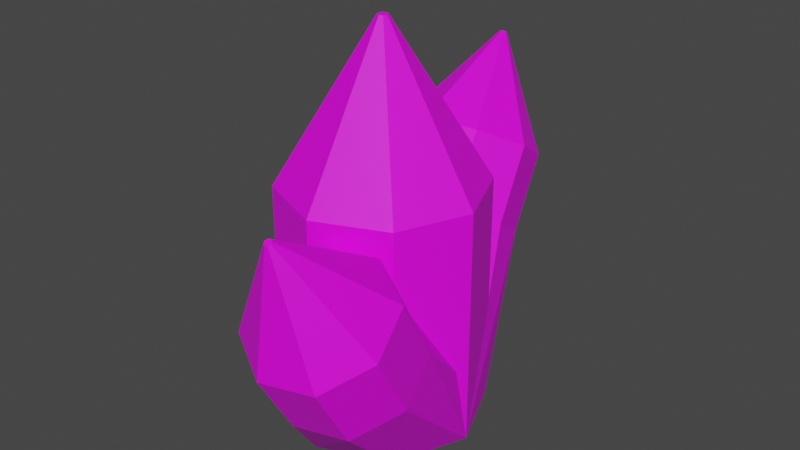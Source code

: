 # Source: IceCrystal.blend  (saved by Blender 3.5.10; exported with 4.5.12 LTS)
import bpy
from mathutils import Matrix  # noqa: F401  (used for matrix-valued properties, if any)

bpy.ops.wm.read_factory_settings(use_empty=True)
scene = bpy.context.scene
scene.name = 'Scene'

# ---- collections
col_collection = bpy.data.collections.new('Collection'); scene.collection.children.link(col_collection)

# ---- images (referenced by path relative to the original .blend; pixels are not part of the script)
import os
ASSET_DIR = os.environ.get("B2B_ASSET_DIR", "")  # directory of the original .blend (textures are referenced by path, not embedded)
HERE = os.path.dirname(os.path.abspath(__file__))  # packed textures are extracted next to this script under _unpacked/

def load_image(name, relpath, width, height, colorspace="sRGB"):
    """Load a texture the original file referenced (path relative to the .blend, or extracted next to this script)."""
    p = next((c for c in (os.path.join(HERE, relpath), os.path.join(ASSET_DIR, relpath)) if relpath and os.path.exists(c)), "")
    if p:
        img = bpy.data.images.load(p, check_existing=True)
        img.name = name
    else:  # same state as the original file: an image datablock whose file is absent (Cycles renders it pink)
        img = bpy.data.images.new(name, width, height)
        img.source = "FILE"
        img.filepath = "//" + (relpath or name)
    img.colorspace_settings.name = colorspace
    return img
img_dungeons_2_texture_01_a_png = load_image('Dungeons_2_Texture_01_A.png', 'Dungeons_2_Texture_01_A.png', 1024, 1024, 'sRGB')

# ---- materials (node trees are filled in below, after node groups)
mat_material = bpy.data.materials.new('Material')
mat_material.alpha_threshold = 0.0
mat_material.use_transparent_shadow = False
mat_material.roughness = 0.5
mat_material.line_color = (0.0, 0.0, 0.0, 1.0)

# ---- material node trees
mat_material.use_nodes = True; mat_material.node_tree.nodes.clear()
_N = mat_material.node_tree.nodes; _L = mat_material.node_tree.links
n0 = _N.new('ShaderNodeOutputMaterial'); n0.name = 'Material Output'; n0.location = (300, 300)
n1 = _N.new('ShaderNodeBsdfPrincipled'); n1.name = 'Principled BSDF'; n1.location = (10, 300)
n1.distribution = 'GGX'
n1.subsurface_method = 'RANDOM_WALK_SKIN'
n1.inputs[3].default_value = 1.45
n1.inputs[27].default_value = (0.0, 0.0, 0.0, 1.0)
n1.inputs[28].default_value = 1.0
n2 = _N.new('ShaderNodeTexImage'); n2.name = 'Image Texture'; n2.location = (-336, 46)
n2.image = img_dungeons_2_texture_01_a_png
_L.new(n1.outputs[0], n0.inputs[0])
_L.new(n2.outputs[0], n1.inputs[0])
n0.is_active_output = True

# ---- world
world_world = bpy.data.worlds.new('World'); scene.world = world_world
world_world.use_nodes = True; world_world.node_tree.nodes.clear()
_N = world_world.node_tree.nodes; _L = world_world.node_tree.links
n0 = _N.new('ShaderNodeOutputWorld'); n0.name = 'World Output'; n0.location = (300, 300)
n1 = _N.new('ShaderNodeBackground'); n1.name = 'Background'; n1.location = (10, 300)
n1.inputs[0].default_value = (0.05088, 0.05088, 0.05088, 1.0)
_L.new(n1.outputs[0], n0.inputs[0])
n0.is_active_output = True
world_world.color = (0.05088, 0.05088, 0.05088)
world_world.use_sun_shadow = False
world_world.sun_shadow_jitter_overblur = 0.0

# ---- meshes
me_cylinder_002 = bpy.data.meshes.new('Cylinder.002')
me_cylinder_002.from_pydata([(-0.03172, 1.799, -0.9964), (-0.06838, 2.196, 0.208), (0.4182, 1.56, -0.7009), (0.3815, 1.957, 0.5035), (0.5317, 1.112, -0.2177), (0.495, 1.509, 0.9868), (0.2422, 0.7171, 0.1703), (0.2055, 1.114, 1.375), (-0.2807, 0.6069, 0.2356), (-0.3173, 1.004, 1.44), (-0.7306, 0.8458, -0.05992), (-0.7673, 1.243, 1.145), (-0.8441, 1.294, -0.5432), (-0.8807, 1.691, 0.6613), (-0.5546, 1.689, -0.9311), (-0.5912, 2.086, 0.2734), (-0.2147, 2.168, 2.475), (-0.2373, 2.18, 2.46), (-0.209, 2.145, 2.499), (-0.2236, 2.125, 2.519), (-0.2499, 2.12, 2.522), (-0.2725, 2.132, 2.507), (-0.2782, 2.154, 2.483), (-0.2637, 2.174, 2.464), (-2.948e-08, 1.0, -3.235), (0.7071, 0.7071, -3.235), (1.0, 0.0, -3.235), (0.7071, -0.7071, -3.235), (-2.948e-08, -1.0, -3.235), (-0.7071, -0.7071, -3.235), (-1.0, 0.0, -3.235), (-0.7071, 0.7071, -3.235), (0.0, 1.0, -1.0), (0.0, 1.0, 1.0), (0.7071, 0.7071, -1.0), (0.7071, 0.7071, 1.0), (1.0, 0.0, -1.0), (1.0, 0.0, 1.0), (0.7071, -0.7071, -1.0), (0.7071, -0.7071, 1.0), (0.0, -1.0, -1.0), (0.0, -1.0, 1.0), (-0.7071, -0.7071, -1.0), (-0.7071, -0.7071, 1.0), (-1.0, 0.0, -1.0), (-1.0, 0.0, 1.0), (-0.7071, 0.7071, -1.0), (-0.7071, 0.7071, 1.0), (0.03558, 0.03558, 3.768), (7.076e-09, 0.05031, 3.768), (0.05031, 0.0, 3.768), (0.03558, -0.03558, 3.768), (7.076e-09, -0.05031, 3.768), (-0.03558, -0.03558, 3.768), (-0.05031, 0.0, 3.768), (-0.03558, 0.03558, 3.768), (-2.948e-08, 1.0, -3.235), (0.7071, 0.7071, -3.235), (1.0, 0.0, -3.235), (0.7071, -0.7071, -3.235), (-2.948e-08, -1.0, -3.235), (-0.7071, -0.7071, -3.235), (-1.0, 0.0, -3.235), (-0.7071, 0.7071, -3.235), (0.437, -1.69, -1.708), (0.4737, -2.087, -0.503), (-0.01293, -1.451, -1.412), (0.02373, -1.848, -0.2075), (-0.1264, -1.003, -0.9287), (-0.08972, -1.4, 0.2757), (0.1631, -0.6079, -0.5408), (0.1998, -1.005, 0.6637), (0.686, -0.4976, -0.4755), (0.7226, -0.8947, 0.729), (1.136, -0.7366, -0.771), (1.173, -1.134, 0.4335), (1.249, -1.185, -1.254), (1.286, -1.582, -0.04979), (0.9599, -1.58, -1.642), (0.9965, -1.977, -0.4377), (0.62, -2.059, 1.764), (0.6426, -2.071, 1.749), (0.6143, -2.036, 1.788), (0.6288, -2.016, 1.808), (0.6551, -2.011, 1.811), (0.6778, -2.023, 1.796), (0.6835, -2.045, 1.772), (0.6689, -2.065, 1.752), (1.169e-07, -1.0, -3.235), (-0.7071, -0.7071, -3.235), (-1.0, -8.742e-08, -3.235), (-0.7071, 0.7071, -3.235), (-5.794e-08, 1.0, -3.235), (0.7071, 0.7071, -3.235), (1.0, 8.742e-08, -3.235), (0.7071, -0.7071, -3.235), (0.817, 0.4418, -0.2338), (0.817, 0.4418, 0.2338), (0.8901, 0.2653, 0.2338), (0.8901, 0.2653, -0.2338), (0.8921, -0.2605, -0.2435), (0.8921, -0.2605, 0.2435), (0.815, -0.4466, 0.2435), (0.815, -0.4466, -0.2435)], [], [(0, 1, 3, 2), (2, 3, 5, 4), (4, 5, 7, 6), (6, 7, 9, 8), (8, 9, 11, 10), (10, 11, 13, 12), (9, 7, 19, 20), (12, 13, 15, 14), (14, 15, 1, 0), (8, 10, 29, 28), (16, 17, 23, 22, 21, 20, 19, 18), (15, 13, 22, 23), (5, 3, 16, 18), (11, 9, 20, 21), (1, 15, 23, 17), (3, 1, 17, 16), (7, 5, 18, 19), (13, 11, 21, 22), (24, 25, 26, 27, 28, 29, 30, 31), (14, 0, 24, 31), (0, 2, 25, 24), (4, 6, 27, 26), (10, 12, 30, 29), (6, 8, 28, 27), (12, 14, 31, 30), (2, 4, 26, 25), (32, 33, 35, 34), (96, 97, 98, 99), (100, 101, 102, 103), (38, 39, 41, 40), (40, 41, 43, 42), (42, 43, 45, 44), (41, 39, 51, 52), (44, 45, 47, 46), (46, 47, 33, 32), (40, 42, 61, 60), (48, 49, 55, 54, 53, 52, 51, 50), (47, 45, 54, 55), (37, 35, 48, 50), (43, 41, 52, 53), (33, 47, 55, 49), (35, 33, 49, 48), (39, 37, 50, 51), (45, 43, 53, 54), (56, 57, 58, 59, 60, 61, 62, 63), (46, 32, 56, 63), (32, 34, 57, 56), (36, 38, 59, 58), (42, 44, 62, 61), (38, 40, 60, 59), (44, 46, 63, 62), (34, 36, 58, 57), (64, 65, 67, 66), (66, 67, 69, 68), (68, 69, 71, 70), (70, 71, 73, 72), (72, 73, 75, 74), (74, 75, 77, 76), (73, 71, 83, 84), (76, 77, 79, 78), (78, 79, 65, 64), (72, 74, 93, 92), (80, 81, 87, 86, 85, 84, 83, 82), (79, 77, 86, 87), (69, 67, 80, 82), (75, 73, 84, 85), (65, 79, 87, 81), (67, 65, 81, 80), (71, 69, 82, 83), (77, 75, 85, 86), (88, 89, 90, 91, 92, 93, 94, 95), (78, 64, 88, 95), (64, 66, 89, 88), (68, 70, 91, 90), (74, 76, 94, 93), (70, 72, 92, 91), (76, 78, 95, 94), (66, 68, 90, 89), (34, 35, 97, 96), (35, 37, 98, 97), (37, 36, 99, 98), (36, 34, 96, 99), (36, 37, 101, 100), (37, 39, 102, 101), (39, 38, 103, 102), (38, 36, 100, 103)])
_uv = me_cylinder_002.uv_layers.new(name='UVMap')
_uv.uv.foreach_set('vector', [0.01027, 0.4434, 0.01027, 0.4465, 0.009473, 0.4465, 0.009473, 0.4434, 0.009473, 0.4434, 0.009473, 0.4465, 0.008678, 0.4465, 0.008678, 0.4434, 0.008678, 0.4434, 0.008678, 0.4465, 0.007883, 0.4465, 0.007883, 0.4434, 0.007883, 0.4434, 0.007883, 0.4465, 0.007088, 0.4465, 0.007088, 0.4434, 0.007088, 0.4434, 0.007088, 0.4465, 0.006293, 0.4465, 0.006293, 0.4434, 0.006293, 0.4434, 0.006293, 0.4465, 0.005498, 0.4465, 0.005498, 0.4434, 0.007088, 0.4465, 0.007883, 0.4465, 0.007883, 0.4465, 0.007088, 0.4465, 0.005498, 0.4434, 0.005498, 0.4465, 0.004703, 0.4465, 0.004703, 0.4434, 0.004703, 0.4434, 0.004703, 0.4465, 0.003908, 0.4465, 0.003908, 0.4434, 0.007088, 0.4434, 0.006293, 0.4434, 0.006293, 0.4434, 0.007088, 0.4434, 0.006577, 0.4429, 0.005498, 0.4433, 0.004419, 0.4429, 0.003972, 0.4418, 0.004419, 0.4407, 0.005498, 0.4402, 0.006577, 0.4407, 0.007025, 0.4418, 0.004703, 0.4465, 0.005498, 0.4465, 0.005498, 0.4465, 0.004703, 0.4465, 0.008678, 0.4465, 0.009473, 0.4465, 0.009473, 0.4465, 0.008678, 0.4465, 0.006293, 0.4465, 0.007088, 0.4465, 0.007088, 0.4465, 0.006293, 0.4465, 0.003908, 0.4465, 0.004703, 0.4465, 0.004703, 0.4465, 0.003908, 0.4465, 0.009473, 0.4465, 0.01027, 0.4465, 0.01027, 0.4465, 0.009473, 0.4465, 0.007883, 0.4465, 0.008678, 0.4465, 0.008678, 0.4465, 0.007883, 0.4465, 0.005498, 0.4465, 0.006293, 0.4465, 0.006293, 0.4465, 0.005498, 0.4465, 0.008678, 0.4433, 0.009758, 0.4429, 0.0102, 0.4418, 0.009758, 0.4407, 0.008678, 0.4402, 0.007599, 0.4407, 0.007152, 0.4418, 0.007599, 0.4429, 0.004703, 0.4434, 0.003908, 0.4434, 0.003908, 0.4434, 0.004703, 0.4434, 0.01027, 0.4434, 0.009473, 0.4434, 0.009473, 0.4434, 0.01027, 0.4434, 0.008678, 0.4434, 0.007883, 0.4434, 0.007883, 0.4434, 0.008678, 0.4434, 0.006293, 0.4434, 0.005498, 0.4434, 0.005498, 0.4434, 0.006293, 0.4434, 0.007883, 0.4434, 0.007088, 0.4434, 0.007088, 0.4434, 0.007883, 0.4434, 0.005498, 0.4434, 0.004703, 0.4434, 0.004703, 0.4434, 0.005498, 0.4434, 0.009473, 0.4434, 0.008678, 0.4434, 0.008678, 0.4434, 0.009473, 0.4434, 0.01027, 0.4434, 0.01027, 0.4465, 0.009473, 0.4465, 0.009473, 0.4434, 0.01854, 0.006909, 0.01854, 0.009159, 0.01834, 0.009159, 0.01834, 0.006909, 0.01775, 0.006901, 0.01775, 0.009167, 0.01755, 0.009167, 0.01755, 0.006901, 0.007883, 0.4434, 0.007883, 0.4465, 0.007088, 0.4465, 0.007088, 0.4434, 0.007088, 0.4434, 0.007088, 0.4465, 0.006293, 0.4465, 0.006293, 0.4434, 0.006293, 0.4434, 0.006293, 0.4465, 0.005498, 0.4465, 0.005498, 0.4434, 0.007088, 0.4465, 0.007883, 0.4465, 0.007883, 0.4465, 0.007088, 0.4465, 0.005498, 0.4434, 0.005498, 0.4465, 0.004703, 0.4465, 0.004703, 0.4434, 0.004703, 0.4434, 0.004703, 0.4465, 0.003908, 0.4465, 0.003908, 0.4434, 0.007088, 0.4434, 0.006293, 0.4434, 0.006293, 0.4434, 0.007088, 0.4434, 0.006577, 0.4429, 0.005498, 0.4433, 0.004419, 0.4429, 0.003972, 0.4418, 0.004419, 0.4407, 0.005498, 0.4402, 0.006577, 0.4407, 0.007025, 0.4418, 0.004703, 0.4465, 0.005498, 0.4465, 0.005498, 0.4465, 0.004703, 0.4465, 0.008678, 0.4465, 0.009473, 0.4465, 0.009473, 0.4465, 0.008678, 0.4465, 0.006293, 0.4465, 0.007088, 0.4465, 0.007088, 0.4465, 0.006293, 0.4465, 0.003908, 0.4465, 0.004703, 0.4465, 0.004703, 0.4465, 0.003908, 0.4465, 0.009473, 0.4465, 0.01027, 0.4465, 0.01027, 0.4465, 0.009473, 0.4465, 0.007883, 0.4465, 0.008678, 0.4465, 0.008678, 0.4465, 0.007883, 0.4465, 0.005498, 0.4465, 0.006293, 0.4465, 0.006293, 0.4465, 0.005498, 0.4465, 0.008678, 0.4433, 0.009758, 0.4429, 0.0102, 0.4418, 0.009758, 0.4407, 0.008678, 0.4402, 0.007599, 0.4407, 0.007152, 0.4418, 0.007599, 0.4429, 0.004703, 0.4434, 0.003908, 0.4434, 0.003908, 0.4434, 0.004703, 0.4434, 0.01027, 0.4434, 0.009473, 0.4434, 0.009473, 0.4434, 0.01027, 0.4434, 0.008678, 0.4434, 0.007883, 0.4434, 0.007883, 0.4434, 0.008678, 0.4434, 0.006293, 0.4434, 0.005498, 0.4434, 0.005498, 0.4434, 0.006293, 0.4434, 0.007883, 0.4434, 0.007088, 0.4434, 0.007088, 0.4434, 0.007883, 0.4434, 0.005498, 0.4434, 0.004703, 0.4434, 0.004703, 0.4434, 0.005498, 0.4434, 0.009473, 0.4434, 0.008678, 0.4434, 0.008678, 0.4434, 0.009473, 0.4434, 0.01027, 0.4434, 0.01027, 0.4465, 0.009473, 0.4465, 0.009473, 0.4434, 0.009473, 0.4434, 0.009473, 0.4465, 0.008678, 0.4465, 0.008678, 0.4434, 0.008678, 0.4434, 0.008678, 0.4465, 0.007883, 0.4465, 0.007883, 0.4434, 0.007883, 0.4434, 0.007883, 0.4465, 0.007088, 0.4465, 0.007088, 0.4434, 0.007088, 0.4434, 0.007088, 0.4465, 0.006293, 0.4465, 0.006293, 0.4434, 0.006293, 0.4434, 0.006293, 0.4465, 0.005498, 0.4465, 0.005498, 0.4434, 0.007088, 0.4465, 0.007883, 0.4465, 0.007883, 0.4465, 0.007088, 0.4465, 0.005498, 0.4434, 0.005498, 0.4465, 0.004703, 0.4465, 0.004703, 0.4434, 0.004703, 0.4434, 0.004703, 0.4465, 0.003908, 0.4465, 0.003908, 0.4434, 0.007088, 0.4434, 0.006293, 0.4434, 0.006293, 0.4434, 0.007088, 0.4434, 0.006577, 0.4429, 0.005498, 0.4433, 0.004419, 0.4429, 0.003972, 0.4418, 0.004419, 0.4407, 0.005498, 0.4402, 0.006577, 0.4407, 0.007025, 0.4418, 0.004703, 0.4465, 0.005498, 0.4465, 0.005498, 0.4465, 0.004703, 0.4465, 0.008678, 0.4465, 0.009473, 0.4465, 0.009473, 0.4465, 0.008678, 0.4465, 0.006293, 0.4465, 0.007088, 0.4465, 0.007088, 0.4465, 0.006293, 0.4465, 0.003908, 0.4465, 0.004703, 0.4465, 0.004703, 0.4465, 0.003908, 0.4465, 0.009473, 0.4465, 0.01027, 0.4465, 0.01027, 0.4465, 0.009473, 0.4465, 0.007883, 0.4465, 0.008678, 0.4465, 0.008678, 0.4465, 0.007883, 0.4465, 0.005498, 0.4465, 0.006293, 0.4465, 0.006293, 0.4465, 0.005498, 0.4465, 0.008678, 0.4433, 0.009758, 0.4429, 0.0102, 0.4418, 0.009758, 0.4407, 0.008678, 0.4402, 0.007599, 0.4407, 0.007152, 0.4418, 0.007599, 0.4429, 0.004703, 0.4434, 0.003908, 0.4434, 0.003908, 0.4434, 0.004703, 0.4434, 0.01027, 0.4434, 0.009473, 0.4434, 0.009473, 0.4434, 0.01027, 0.4434, 0.008678, 0.4434, 0.007883, 0.4434, 0.007883, 0.4434, 0.008678, 0.4434, 0.006293, 0.4434, 0.005498, 0.4434, 0.005498, 0.4434, 0.006293, 0.4434, 0.007883, 0.4434, 0.007088, 0.4434, 0.007088, 0.4434, 0.007883, 0.4434, 0.005498, 0.4434, 0.004703, 0.4434, 0.004703, 0.4434, 0.005498, 0.4434, 0.009473, 0.4434, 0.008678, 0.4434, 0.008678, 0.4434, 0.009473, 0.4434, 0.009473, 0.4434, 0.009473, 0.4465, 0.009175, 0.4461, 0.009175, 0.4438, 0.009473, 0.4465, 0.008678, 0.4465, 0.008977, 0.4461, 0.009175, 0.4461, 0.008678, 0.4465, 0.008678, 0.4434, 0.008977, 0.4438, 0.008977, 0.4461, 0.008678, 0.4434, 0.009473, 0.4434, 0.009175, 0.4438, 0.008977, 0.4438, 0.008678, 0.4434, 0.008678, 0.4465, 0.008385, 0.4461, 0.008385, 0.4438, 0.008678, 0.4465, 0.007883, 0.4465, 0.008176, 0.4461, 0.008385, 0.4461, 0.007883, 0.4465, 0.007883, 0.4434, 0.008176, 0.4438, 0.008176, 0.4461, 0.007883, 0.4434, 0.008678, 0.4434, 0.008385, 0.4438, 0.008176, 0.4438])
me_cylinder_002.materials.append(mat_material)
me_cylinder_002.update()

# ---- objects
ob_cylinder_002 = bpy.data.objects.new('Cylinder.002', me_cylinder_002)

# ---- transforms, parenting, visibility, modifiers, constraints
ob_cylinder_002.location = (0.0, 0.0, 0.0)
ob_cylinder_002.scale = (1.0, 1.0, 0.5594)

# ---- collection membership
col_collection.objects.link(ob_cylinder_002)

# ---- scene / render settings (as saved in the file)
scene.frame_start = 1; scene.frame_end = 250; scene.frame_set(1)
scene.render.engine = 'BLENDER_EEVEE_NEXT'
scene.cycles.sampling_pattern = 'TABULATED_SOBOL'
scene.view_settings.view_transform = 'Filmic'
bpy.context.view_layer.update()

# ---- added for rendering (the .blend has no active camera and no usable light): camera, sun
cam_auto = bpy.data.cameras.new('AutoCamera')
cam_auto.lens = 50.0
cam_auto.sensor_width = 36.0
cam_auto.clip_end = 1000.0
ob_auto_camera = bpy.data.objects.new('AutoCamera', cam_auto)
scene.collection.objects.link(ob_auto_camera)
ob_auto_camera.location = (5.91536, -6.8722, 4.76703)
ob_auto_camera.rotation_euler = (1.09748, -7.21219e-08, 0.694738)
scene.camera = ob_auto_camera
light_auto_sun = bpy.data.lights.new('AutoSun', 'SUN')
light_auto_sun.energy = 3.0
light_auto_sun.angle = 0.0523599
ob_auto_sun = bpy.data.objects.new('AutoSun', light_auto_sun)
scene.collection.objects.link(ob_auto_sun)
ob_auto_sun.rotation_euler = (0.872665, 0.174533, 0.523599)
bpy.context.view_layer.update()
